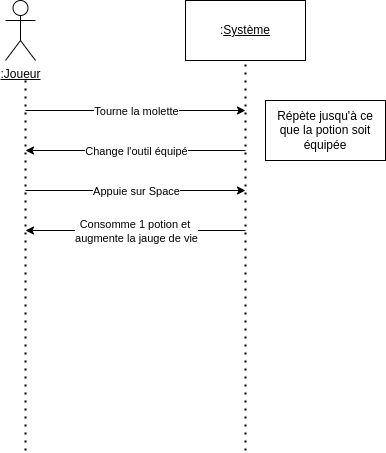

The diagram above was exported from draw.io. Its source (the exported page's mxGraphModel, read from the mxfile embedded in the PNG):
<mxGraphModel dx="1393" dy="834" grid="1" gridSize="10" guides="1" tooltips="1" connect="1" arrows="1" fold="1" page="1" pageScale="1" pageWidth="827" pageHeight="1169" math="0" shadow="0">
  <root>
    <mxCell id="0" />
    <mxCell id="1" parent="0" />
    <mxCell id="LbgARjNEyvuxhz5iNW1T-1" value="&lt;u&gt;:Joueur&lt;/u&gt;" style="shape=umlActor;verticalLabelPosition=bottom;verticalAlign=top;html=1;outlineConnect=0;" vertex="1" parent="1">
      <mxGeometry x="130" y="130" width="30" height="60" as="geometry" />
    </mxCell>
    <mxCell id="LbgARjNEyvuxhz5iNW1T-2" value=":&lt;u&gt;Système&lt;/u&gt;" style="rounded=0;whiteSpace=wrap;html=1;" vertex="1" parent="1">
      <mxGeometry x="310" y="130" width="120" height="60" as="geometry" />
    </mxCell>
    <mxCell id="LbgARjNEyvuxhz5iNW1T-3" value="" style="endArrow=none;dashed=1;html=1;dashPattern=1 3;strokeWidth=2;rounded=0;entryX=0.5;entryY=1;entryDx=0;entryDy=0;" edge="1" parent="1" target="LbgARjNEyvuxhz5iNW1T-2">
      <mxGeometry width="50" height="50" relative="1" as="geometry">
        <mxPoint x="370" y="580" as="sourcePoint" />
        <mxPoint x="480" y="290" as="targetPoint" />
      </mxGeometry>
    </mxCell>
    <mxCell id="LbgARjNEyvuxhz5iNW1T-4" value="" style="endArrow=none;dashed=1;html=1;dashPattern=1 3;strokeWidth=2;rounded=0;" edge="1" parent="1">
      <mxGeometry width="50" height="50" relative="1" as="geometry">
        <mxPoint x="150" y="580" as="sourcePoint" />
        <mxPoint x="150" y="210" as="targetPoint" />
      </mxGeometry>
    </mxCell>
    <mxCell id="LbgARjNEyvuxhz5iNW1T-5" value="" style="endArrow=classic;html=1;rounded=0;" edge="1" parent="1">
      <mxGeometry relative="1" as="geometry">
        <mxPoint x="150" y="240" as="sourcePoint" />
        <mxPoint x="370" y="240" as="targetPoint" />
      </mxGeometry>
    </mxCell>
    <mxCell id="LbgARjNEyvuxhz5iNW1T-6" value="Tourne la molette" style="edgeLabel;resizable=0;html=1;;align=center;verticalAlign=middle;" connectable="0" vertex="1" parent="LbgARjNEyvuxhz5iNW1T-5">
      <mxGeometry relative="1" as="geometry" />
    </mxCell>
    <mxCell id="LbgARjNEyvuxhz5iNW1T-7" value="" style="endArrow=classic;html=1;rounded=0;" edge="1" parent="1">
      <mxGeometry relative="1" as="geometry">
        <mxPoint x="370" y="280" as="sourcePoint" />
        <mxPoint x="150" y="280" as="targetPoint" />
      </mxGeometry>
    </mxCell>
    <mxCell id="LbgARjNEyvuxhz5iNW1T-8" value="Change l'outil équipé" style="edgeLabel;resizable=0;html=1;;align=center;verticalAlign=middle;" connectable="0" vertex="1" parent="LbgARjNEyvuxhz5iNW1T-7">
      <mxGeometry relative="1" as="geometry" />
    </mxCell>
    <mxCell id="LbgARjNEyvuxhz5iNW1T-9" value="Répète jusqu'à ce que la potion soit équipée" style="rounded=0;whiteSpace=wrap;html=1;" vertex="1" parent="1">
      <mxGeometry x="390" y="230" width="120" height="60" as="geometry" />
    </mxCell>
    <mxCell id="LbgARjNEyvuxhz5iNW1T-10" value="" style="endArrow=classic;html=1;rounded=0;" edge="1" parent="1">
      <mxGeometry relative="1" as="geometry">
        <mxPoint x="150" y="320" as="sourcePoint" />
        <mxPoint x="370" y="320" as="targetPoint" />
      </mxGeometry>
    </mxCell>
    <mxCell id="LbgARjNEyvuxhz5iNW1T-11" value="Appuie sur Space" style="edgeLabel;resizable=0;html=1;;align=center;verticalAlign=middle;" connectable="0" vertex="1" parent="LbgARjNEyvuxhz5iNW1T-10">
      <mxGeometry relative="1" as="geometry" />
    </mxCell>
    <mxCell id="LbgARjNEyvuxhz5iNW1T-12" value="" style="endArrow=classic;html=1;rounded=0;" edge="1" parent="1">
      <mxGeometry relative="1" as="geometry">
        <mxPoint x="370" y="360" as="sourcePoint" />
        <mxPoint x="150" y="360" as="targetPoint" />
      </mxGeometry>
    </mxCell>
    <mxCell id="LbgARjNEyvuxhz5iNW1T-13" value="Consomme 1 potion et&amp;nbsp;&lt;div&gt;augmente la jauge de vie&lt;/div&gt;" style="edgeLabel;resizable=0;html=1;;align=center;verticalAlign=middle;" connectable="0" vertex="1" parent="LbgARjNEyvuxhz5iNW1T-12">
      <mxGeometry relative="1" as="geometry" />
    </mxCell>
  </root>
</mxGraphModel>